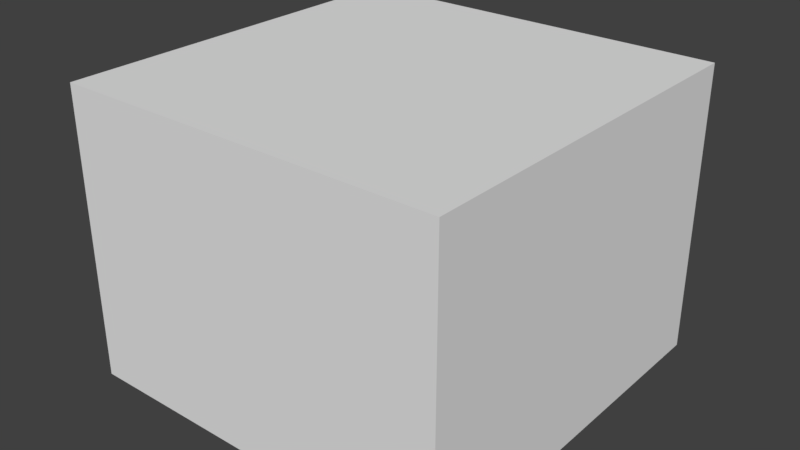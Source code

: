 # Source: Room4x4x3.blend  (saved by Blender 2.79.0; exported with 4.5.12 LTS)
import bpy
from mathutils import Matrix  # noqa: F401  (used for matrix-valued properties, if any)

bpy.ops.wm.read_factory_settings(use_empty=True)
scene = bpy.context.scene
scene.name = 'Scene'

# ---- collections
col_collection_1 = bpy.data.collections.new('Collection 1'); scene.collection.children.link(col_collection_1)

# ---- materials (node trees are filled in below, after node groups)
mat_material = bpy.data.materials.new('Material')
mat_material.alpha_threshold = 0.0
mat_material.use_transparent_shadow = False
mat_material.roughness = 0.5
mat_material.line_color = (0.0, 0.0, 0.0, 1.0)

# ---- material node trees

# ---- world
world_world = bpy.data.worlds.new('World'); scene.world = world_world
world_world.color = (0.05088, 0.05088, 0.05088)
world_world.use_sun_shadow = False
world_world.sun_shadow_jitter_overblur = 0.0
world_world.cycles.sampling_method = 'MANUAL'

# ---- meshes
me_cube = bpy.data.meshes.new('Cube')
me_cube.from_pydata([(2.0, 2.0, 0.0), (2.0, -2.0, 0.0), (-2.0, -2.0, 0.0), (-2.0, 2.0, 0.0), (2.0, 2.0, 3.0), (2.0, -2.0, 3.0), (-2.0, -2.0, 3.0), (-2.0, 2.0, 3.0)], [], [(0, 3, 2, 1), (4, 5, 6, 7), (0, 1, 5, 4), (1, 2, 6, 5), (2, 3, 7, 6), (4, 7, 3, 0)])
_uv = me_cube.uv_layers.new(name='UVMap')
_uv.uv.foreach_set('vector', [0.9999, 0.0001001, 0.9999, 0.9999, 9.998e-05, 0.9999, 0.0001003, 9.998e-05, 0.9999, 9.998e-05, 0.9999, 0.9999, 0.0001002, 0.9999, 9.998e-05, 0.0001002, 0.0, 0.0, 1.0, 0.0, 1.0, 0.6016, 0.0, 0.6016, 0.0, 0.0, 1.0, 0.0, 1.0, 0.6016, 0.0, 0.6016, 0.0, 0.0, 1.0, 0.0, 1.0, 0.6016, 0.0, 0.6016, 1.0, 0.6016, 0.0, 0.6016, 0.0, 0.0, 1.0, 0.0])
me_cube.materials.append(mat_material)
me_cube.use_remesh_preserve_volume = False
me_cube.use_remesh_preserve_attributes = False
me_cube.use_mirror_vertex_groups = False
me_cube.update()

# ---- objects
ob_cube = bpy.data.objects.new('Cube', me_cube)

# ---- transforms, parenting, visibility, modifiers, constraints
ob_cube.location = (0.0, 0.0, 0.0)
ob_cube.lock_rotations_4d = False
ob_cube.empty_display_type = 'ARROWS'
ob_cube.lineart.crease_threshold = 0.0

# ---- collection membership
col_collection_1.objects.link(ob_cube)

# ---- scene / render settings (as saved in the file)
scene.frame_start = 1; scene.frame_end = 250; scene.frame_set(1)
scene.render.engine = 'BLENDER_EEVEE_NEXT'
scene.render.resolution_percentage = 50
scene.render.dither_intensity = 0.0
scene.cycles.use_denoising = False
scene.cycles.samples = 128
scene.cycles.sampling_pattern = 'TABULATED_SOBOL'
scene.cycles.use_adaptive_sampling = False
scene.cycles.use_light_tree = False
scene.cycles.blur_glossy = 0.0
scene.cycles.sample_clamp_indirect = 0.0
scene.view_settings.view_transform = 'Standard'
bpy.context.view_layer.update()

# ---- added for rendering (the .blend has no active camera and no usable light): camera, sun
cam_auto = bpy.data.cameras.new('AutoCamera')
cam_auto.lens = 50.0
cam_auto.sensor_width = 36.0
cam_auto.clip_end = 1000.0
ob_auto_camera = bpy.data.objects.new('AutoCamera', cam_auto)
scene.collection.objects.link(ob_auto_camera)
ob_auto_camera.location = (5.92433, -7.10919, 6.23946)
ob_auto_camera.rotation_euler = (1.09748, -7.21219e-08, 0.694738)
scene.camera = ob_auto_camera
light_auto_sun = bpy.data.lights.new('AutoSun', 'SUN')
light_auto_sun.energy = 3.0
light_auto_sun.angle = 0.0523599
ob_auto_sun = bpy.data.objects.new('AutoSun', light_auto_sun)
scene.collection.objects.link(ob_auto_sun)
ob_auto_sun.rotation_euler = (0.872665, 0.174533, 0.523599)
bpy.context.view_layer.update()
